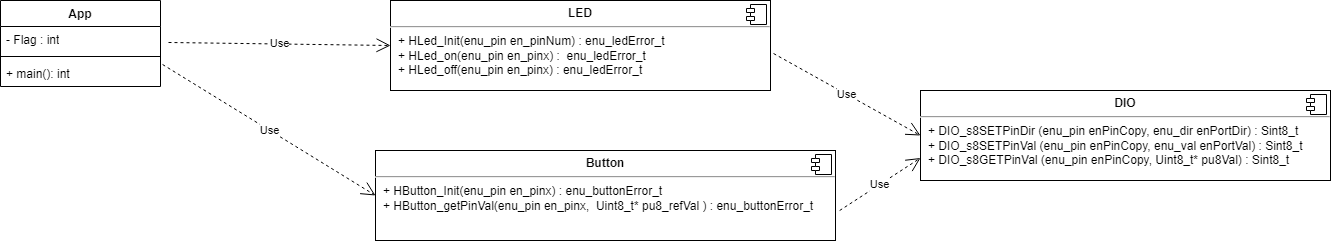

The diagram above was exported from draw.io. Its source (the exported page's mxGraphModel, read from the mxfile embedded in the PNG):
<mxGraphModel dx="1730" dy="494" grid="1" gridSize="10" guides="1" tooltips="1" connect="1" arrows="1" fold="1" page="1" pageScale="1" pageWidth="850" pageHeight="1100" math="0" shadow="0">
  <root>
    <mxCell id="0" />
    <mxCell id="1" parent="0" />
    <mxCell id="zGxu4J75RxCUes0kwcRg-1" value="&lt;p style=&quot;margin:0px;margin-top:6px;text-align:center;&quot;&gt;&lt;b&gt;DIO&lt;/b&gt;&lt;/p&gt;&lt;hr&gt;&lt;p style=&quot;margin:0px;margin-left:8px;&quot;&gt;+ DIO_s8SETPinDir (enu_pin enPinCopy, enu_dir enPortDir) : Sint8_t&lt;br&gt;+ DIO_s8SETPinVal (enu_pin enPinCopy, enu_val enPortVal) : Sint8_t&lt;/p&gt;&lt;p style=&quot;margin:0px;margin-left:8px;&quot;&gt;+&amp;nbsp;DIO_s8GETPinVal (enu_pin enPinCopy, Uint8_t* pu8Val) : Sint8_t&lt;/p&gt;" style="align=left;overflow=fill;html=1;dropTarget=0;whiteSpace=wrap;" vertex="1" parent="1">
      <mxGeometry x="510" y="130" width="410" height="90" as="geometry" />
    </mxCell>
    <mxCell id="zGxu4J75RxCUes0kwcRg-2" value="" style="shape=component;jettyWidth=8;jettyHeight=4;" vertex="1" parent="zGxu4J75RxCUes0kwcRg-1">
      <mxGeometry x="1" width="20" height="20" relative="1" as="geometry">
        <mxPoint x="-24" y="4" as="offset" />
      </mxGeometry>
    </mxCell>
    <mxCell id="zGxu4J75RxCUes0kwcRg-3" value="&lt;p style=&quot;margin:0px;margin-top:6px;text-align:center;&quot;&gt;&lt;b&gt;Button&lt;/b&gt;&lt;/p&gt;&lt;hr&gt;&lt;p style=&quot;margin:0px;margin-left:8px;&quot;&gt;+ HButton_Init(enu_pin en_pinx) :&amp;nbsp;enu_buttonError_t&lt;br&gt;+ HButton_getPinVal(enu_pin en_pinx,&amp;nbsp; Uint8_t* pu8_refVal ) : enu_buttonError_t&lt;/p&gt;" style="align=left;overflow=fill;html=1;dropTarget=0;whiteSpace=wrap;" vertex="1" parent="1">
      <mxGeometry x="-35" y="190" width="460" height="90" as="geometry" />
    </mxCell>
    <mxCell id="zGxu4J75RxCUes0kwcRg-4" value="" style="shape=component;jettyWidth=8;jettyHeight=4;" vertex="1" parent="zGxu4J75RxCUes0kwcRg-3">
      <mxGeometry x="1" width="20" height="20" relative="1" as="geometry">
        <mxPoint x="-24" y="4" as="offset" />
      </mxGeometry>
    </mxCell>
    <mxCell id="zGxu4J75RxCUes0kwcRg-5" value="&lt;p style=&quot;margin:0px;margin-top:6px;text-align:center;&quot;&gt;&lt;b&gt;LED&lt;/b&gt;&lt;/p&gt;&lt;hr&gt;&lt;p style=&quot;margin:0px;margin-left:8px;&quot;&gt;+ HLed_Init(enu_pin en_pinNum) : enu_ledError_t&amp;nbsp;&lt;br&gt;+ HLed_on(enu_pin en_pinx) :&amp;nbsp; enu_ledError_t&lt;/p&gt;&lt;p style=&quot;margin:0px;margin-left:8px;&quot;&gt;+&amp;nbsp;HLed_off(enu_pin en_pinx) : enu_ledError_t&lt;/p&gt;" style="align=left;overflow=fill;html=1;dropTarget=0;whiteSpace=wrap;" vertex="1" parent="1">
      <mxGeometry x="-20" y="40" width="380" height="90" as="geometry" />
    </mxCell>
    <mxCell id="zGxu4J75RxCUes0kwcRg-6" value="" style="shape=component;jettyWidth=8;jettyHeight=4;" vertex="1" parent="zGxu4J75RxCUes0kwcRg-5">
      <mxGeometry x="1" width="20" height="20" relative="1" as="geometry">
        <mxPoint x="-24" y="4" as="offset" />
      </mxGeometry>
    </mxCell>
    <mxCell id="zGxu4J75RxCUes0kwcRg-7" value="App" style="swimlane;fontStyle=1;align=center;verticalAlign=top;childLayout=stackLayout;horizontal=1;startSize=26;horizontalStack=0;resizeParent=1;resizeParentMax=0;resizeLast=0;collapsible=1;marginBottom=0;whiteSpace=wrap;html=1;" vertex="1" parent="1">
      <mxGeometry x="-410" y="40" width="160" height="86" as="geometry" />
    </mxCell>
    <mxCell id="zGxu4J75RxCUes0kwcRg-8" value="- Flag : int" style="text;strokeColor=none;fillColor=none;align=left;verticalAlign=top;spacingLeft=4;spacingRight=4;overflow=hidden;rotatable=0;points=[[0,0.5],[1,0.5]];portConstraint=eastwest;whiteSpace=wrap;html=1;" vertex="1" parent="zGxu4J75RxCUes0kwcRg-7">
      <mxGeometry y="26" width="160" height="26" as="geometry" />
    </mxCell>
    <mxCell id="zGxu4J75RxCUes0kwcRg-9" value="" style="line;strokeWidth=1;fillColor=none;align=left;verticalAlign=middle;spacingTop=-1;spacingLeft=3;spacingRight=3;rotatable=0;labelPosition=right;points=[];portConstraint=eastwest;strokeColor=inherit;" vertex="1" parent="zGxu4J75RxCUes0kwcRg-7">
      <mxGeometry y="52" width="160" height="8" as="geometry" />
    </mxCell>
    <mxCell id="zGxu4J75RxCUes0kwcRg-10" value="+ main(): int" style="text;strokeColor=none;fillColor=none;align=left;verticalAlign=top;spacingLeft=4;spacingRight=4;overflow=hidden;rotatable=0;points=[[0,0.5],[1,0.5]];portConstraint=eastwest;whiteSpace=wrap;html=1;" vertex="1" parent="zGxu4J75RxCUes0kwcRg-7">
      <mxGeometry y="60" width="160" height="26" as="geometry" />
    </mxCell>
    <mxCell id="zGxu4J75RxCUes0kwcRg-11" value="Use" style="endArrow=open;endSize=12;dashed=1;html=1;rounded=0;exitX=1.05;exitY=0.615;exitDx=0;exitDy=0;exitPerimeter=0;entryX=0;entryY=0.5;entryDx=0;entryDy=0;" edge="1" parent="1" source="zGxu4J75RxCUes0kwcRg-8" target="zGxu4J75RxCUes0kwcRg-5">
      <mxGeometry width="160" relative="1" as="geometry">
        <mxPoint x="-210" y="70" as="sourcePoint" />
        <mxPoint x="-50" y="70" as="targetPoint" />
      </mxGeometry>
    </mxCell>
    <mxCell id="zGxu4J75RxCUes0kwcRg-12" value="Use" style="endArrow=open;endSize=12;dashed=1;html=1;rounded=0;exitX=1.013;exitY=0.154;exitDx=0;exitDy=0;exitPerimeter=0;entryX=0;entryY=0.5;entryDx=0;entryDy=0;" edge="1" parent="1" source="zGxu4J75RxCUes0kwcRg-10" target="zGxu4J75RxCUes0kwcRg-3">
      <mxGeometry width="160" relative="1" as="geometry">
        <mxPoint x="-242" y="140" as="sourcePoint" />
        <mxPoint x="-20" y="143" as="targetPoint" />
      </mxGeometry>
    </mxCell>
    <mxCell id="zGxu4J75RxCUes0kwcRg-13" value="Use" style="endArrow=open;endSize=12;dashed=1;html=1;rounded=0;exitX=1.008;exitY=0.589;exitDx=0;exitDy=0;exitPerimeter=0;entryX=0;entryY=0.5;entryDx=0;entryDy=0;" edge="1" parent="1" source="zGxu4J75RxCUes0kwcRg-5" target="zGxu4J75RxCUes0kwcRg-1">
      <mxGeometry width="160" relative="1" as="geometry">
        <mxPoint x="370" y="60" as="sourcePoint" />
        <mxPoint x="530" y="60" as="targetPoint" />
      </mxGeometry>
    </mxCell>
    <mxCell id="zGxu4J75RxCUes0kwcRg-14" value="Use" style="endArrow=open;endSize=12;dashed=1;html=1;rounded=0;exitX=1.009;exitY=0.667;exitDx=0;exitDy=0;exitPerimeter=0;entryX=0;entryY=0.75;entryDx=0;entryDy=0;" edge="1" parent="1" source="zGxu4J75RxCUes0kwcRg-3" target="zGxu4J75RxCUes0kwcRg-1">
      <mxGeometry width="160" relative="1" as="geometry">
        <mxPoint x="480" y="290" as="sourcePoint" />
        <mxPoint x="627" y="372" as="targetPoint" />
      </mxGeometry>
    </mxCell>
  </root>
</mxGraphModel>